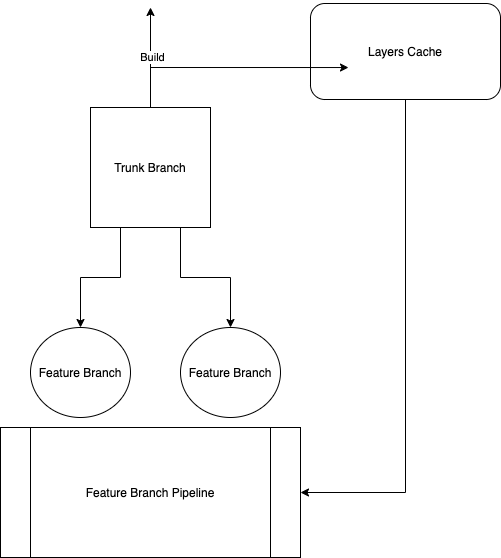

The diagram above was exported from draw.io. Its source (the exported page's mxGraphModel, read from the mxfile embedded in the PNG):
<mxGraphModel dx="946" dy="680" grid="1" gridSize="10" guides="1" tooltips="1" connect="1" arrows="1" fold="1" page="1" pageScale="1" pageWidth="850" pageHeight="1100" math="0" shadow="0">
  <root>
    <mxCell id="0" />
    <mxCell id="1" parent="0" />
    <mxCell id="JGbIo2fUHxjk3HBZ45Nr-3" style="edgeStyle=orthogonalEdgeStyle;rounded=0;orthogonalLoop=1;jettySize=auto;html=1;" edge="1" parent="1" source="JGbIo2fUHxjk3HBZ45Nr-2">
      <mxGeometry relative="1" as="geometry">
        <mxPoint x="380" y="90" as="targetPoint" />
        <Array as="points">
          <mxPoint x="380" y="140" />
          <mxPoint x="380" y="140" />
        </Array>
      </mxGeometry>
    </mxCell>
    <mxCell id="JGbIo2fUHxjk3HBZ45Nr-4" value="Build" style="edgeLabel;html=1;align=center;verticalAlign=middle;resizable=0;points=[];" vertex="1" connectable="0" parent="JGbIo2fUHxjk3HBZ45Nr-3">
      <mxGeometry x="0.0222" y="-1" relative="1" as="geometry">
        <mxPoint as="offset" />
      </mxGeometry>
    </mxCell>
    <mxCell id="JGbIo2fUHxjk3HBZ45Nr-7" style="edgeStyle=orthogonalEdgeStyle;rounded=0;orthogonalLoop=1;jettySize=auto;html=1;exitX=0.25;exitY=1;exitDx=0;exitDy=0;entryX=0.5;entryY=0;entryDx=0;entryDy=0;" edge="1" parent="1" source="JGbIo2fUHxjk3HBZ45Nr-2" target="JGbIo2fUHxjk3HBZ45Nr-10">
      <mxGeometry relative="1" as="geometry">
        <mxPoint x="350" y="370" as="targetPoint" />
      </mxGeometry>
    </mxCell>
    <mxCell id="JGbIo2fUHxjk3HBZ45Nr-15" style="edgeStyle=orthogonalEdgeStyle;rounded=0;orthogonalLoop=1;jettySize=auto;html=1;exitX=0.75;exitY=1;exitDx=0;exitDy=0;" edge="1" parent="1" source="JGbIo2fUHxjk3HBZ45Nr-2" target="JGbIo2fUHxjk3HBZ45Nr-13">
      <mxGeometry relative="1" as="geometry" />
    </mxCell>
    <mxCell id="JGbIo2fUHxjk3HBZ45Nr-2" value="Trunk Branch" style="rounded=0;whiteSpace=wrap;html=1;" vertex="1" parent="1">
      <mxGeometry x="320" y="190" width="120" height="120" as="geometry" />
    </mxCell>
    <mxCell id="JGbIo2fUHxjk3HBZ45Nr-19" style="edgeStyle=orthogonalEdgeStyle;rounded=0;orthogonalLoop=1;jettySize=auto;html=1;exitX=0.5;exitY=1;exitDx=0;exitDy=0;entryX=1;entryY=0.5;entryDx=0;entryDy=0;" edge="1" parent="1" source="JGbIo2fUHxjk3HBZ45Nr-5" target="JGbIo2fUHxjk3HBZ45Nr-18">
      <mxGeometry relative="1" as="geometry" />
    </mxCell>
    <mxCell id="JGbIo2fUHxjk3HBZ45Nr-5" value="Layers Cache" style="rounded=1;whiteSpace=wrap;html=1;" vertex="1" parent="1">
      <mxGeometry x="540" y="86" width="190" height="96" as="geometry" />
    </mxCell>
    <mxCell id="JGbIo2fUHxjk3HBZ45Nr-6" value="" style="endArrow=classic;html=1;rounded=0;edgeStyle=orthogonalEdgeStyle;entryX=0.2;entryY=0.667;entryDx=0;entryDy=0;entryPerimeter=0;" edge="1" parent="1" target="JGbIo2fUHxjk3HBZ45Nr-5">
      <mxGeometry width="50" height="50" relative="1" as="geometry">
        <mxPoint x="380" y="150" as="sourcePoint" />
        <mxPoint x="430" y="100" as="targetPoint" />
      </mxGeometry>
    </mxCell>
    <mxCell id="JGbIo2fUHxjk3HBZ45Nr-10" value="Feature Branch" style="ellipse;whiteSpace=wrap;html=1;" vertex="1" parent="1">
      <mxGeometry x="260" y="410" width="100" height="90" as="geometry" />
    </mxCell>
    <mxCell id="JGbIo2fUHxjk3HBZ45Nr-13" value="Feature Branch" style="ellipse;whiteSpace=wrap;html=1;" vertex="1" parent="1">
      <mxGeometry x="410" y="410" width="100" height="90" as="geometry" />
    </mxCell>
    <mxCell id="JGbIo2fUHxjk3HBZ45Nr-18" value="Feature Branch Pipeline" style="shape=process;whiteSpace=wrap;html=1;backgroundOutline=1;" vertex="1" parent="1">
      <mxGeometry x="230" y="510" width="300" height="130" as="geometry" />
    </mxCell>
  </root>
</mxGraphModel>